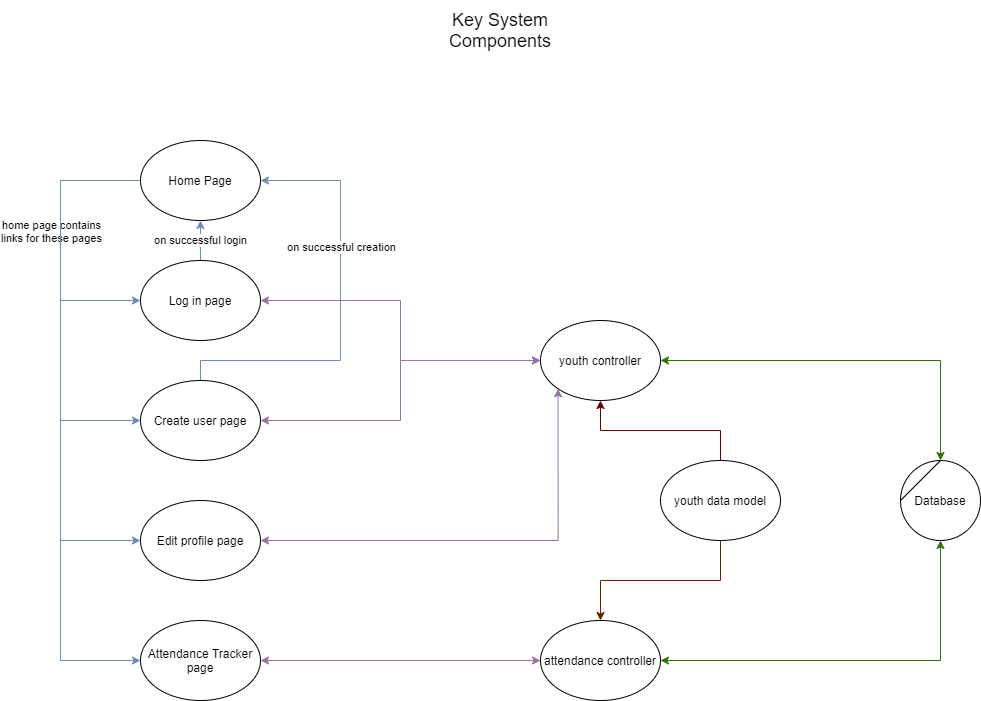

The diagram above was exported from draw.io. Its source (the exported page's mxGraphModel, read from the mxfile embedded in the PNG):
<mxGraphModel dx="5767" dy="4116" grid="1" gridSize="10" guides="1" tooltips="1" connect="1" arrows="1" fold="1" page="1" pageScale="1" pageWidth="4681" pageHeight="3300" math="0" shadow="0">
  <root>
    <mxCell id="0" />
    <mxCell id="1" parent="0" />
    <mxCell id="TSc2QlYlL7ex780wSgsN-1" value="&lt;font style=&quot;font-size: 18px&quot;&gt;Key System Components&lt;/font&gt;" style="text;html=1;strokeColor=none;fillColor=none;align=center;verticalAlign=middle;whiteSpace=wrap;rounded=0;" parent="1" vertex="1">
      <mxGeometry x="340" y="-60" width="200" height="60" as="geometry" />
    </mxCell>
    <mxCell id="TSc2QlYlL7ex780wSgsN-11" style="edgeStyle=orthogonalEdgeStyle;rounded=0;orthogonalLoop=1;jettySize=auto;html=1;exitX=0;exitY=0.5;exitDx=0;exitDy=0;entryX=0;entryY=0.5;entryDx=0;entryDy=0;fillColor=#dae8fc;strokeColor=#6c8ebf;" parent="1" source="TSc2QlYlL7ex780wSgsN-2" target="TSc2QlYlL7ex780wSgsN-5" edge="1">
      <mxGeometry relative="1" as="geometry">
        <Array as="points">
          <mxPoint y="120" />
          <mxPoint y="480" />
        </Array>
      </mxGeometry>
    </mxCell>
    <mxCell id="TSc2QlYlL7ex780wSgsN-12" style="edgeStyle=orthogonalEdgeStyle;rounded=0;orthogonalLoop=1;jettySize=auto;html=1;exitX=0;exitY=0.5;exitDx=0;exitDy=0;entryX=0;entryY=0.5;entryDx=0;entryDy=0;fillColor=#dae8fc;strokeColor=#6c8ebf;" parent="1" source="TSc2QlYlL7ex780wSgsN-2" target="TSc2QlYlL7ex780wSgsN-6" edge="1">
      <mxGeometry relative="1" as="geometry">
        <Array as="points">
          <mxPoint y="120" />
          <mxPoint y="600" />
        </Array>
      </mxGeometry>
    </mxCell>
    <mxCell id="TSc2QlYlL7ex780wSgsN-14" value="home page contains&lt;br&gt;links for these pages" style="edgeLabel;html=1;align=center;verticalAlign=middle;resizable=0;points=[];" parent="TSc2QlYlL7ex780wSgsN-12" vertex="1" connectable="0">
      <mxGeometry x="-0.6808" relative="1" as="geometry">
        <mxPoint x="-10" y="28" as="offset" />
      </mxGeometry>
    </mxCell>
    <mxCell id="TSc2QlYlL7ex780wSgsN-16" style="edgeStyle=orthogonalEdgeStyle;rounded=0;orthogonalLoop=1;jettySize=auto;html=1;exitX=0;exitY=0.5;exitDx=0;exitDy=0;entryX=0;entryY=0.5;entryDx=0;entryDy=0;fillColor=#dae8fc;strokeColor=#6c8ebf;" parent="1" source="TSc2QlYlL7ex780wSgsN-2" target="TSc2QlYlL7ex780wSgsN-3" edge="1">
      <mxGeometry relative="1" as="geometry">
        <Array as="points">
          <mxPoint y="120" />
          <mxPoint y="240" />
        </Array>
      </mxGeometry>
    </mxCell>
    <mxCell id="TSc2QlYlL7ex780wSgsN-17" style="edgeStyle=orthogonalEdgeStyle;rounded=0;orthogonalLoop=1;jettySize=auto;html=1;exitX=0;exitY=0.5;exitDx=0;exitDy=0;entryX=0;entryY=0.5;entryDx=0;entryDy=0;fillColor=#dae8fc;strokeColor=#6c8ebf;" parent="1" source="TSc2QlYlL7ex780wSgsN-2" target="TSc2QlYlL7ex780wSgsN-4" edge="1">
      <mxGeometry relative="1" as="geometry">
        <Array as="points">
          <mxPoint y="120" />
          <mxPoint y="360" />
        </Array>
      </mxGeometry>
    </mxCell>
    <mxCell id="TSc2QlYlL7ex780wSgsN-2" value="Home Page" style="ellipse;whiteSpace=wrap;html=1;" parent="1" vertex="1">
      <mxGeometry x="80" y="80" width="120" height="80" as="geometry" />
    </mxCell>
    <mxCell id="TSc2QlYlL7ex780wSgsN-15" value="on successful login" style="edgeStyle=orthogonalEdgeStyle;rounded=0;orthogonalLoop=1;jettySize=auto;html=1;exitX=0.5;exitY=0;exitDx=0;exitDy=0;entryX=0.5;entryY=1;entryDx=0;entryDy=0;fillColor=#dae8fc;strokeColor=#6c8ebf;" parent="1" source="TSc2QlYlL7ex780wSgsN-3" target="TSc2QlYlL7ex780wSgsN-2" edge="1">
      <mxGeometry relative="1" as="geometry" />
    </mxCell>
    <mxCell id="TSc2QlYlL7ex780wSgsN-23" style="edgeStyle=orthogonalEdgeStyle;rounded=0;orthogonalLoop=1;jettySize=auto;html=1;exitX=1;exitY=0.5;exitDx=0;exitDy=0;startArrow=classic;startFill=1;fillColor=#e1d5e7;strokeColor=#9673a6;" parent="1" source="TSc2QlYlL7ex780wSgsN-3" target="TSc2QlYlL7ex780wSgsN-21" edge="1">
      <mxGeometry relative="1" as="geometry" />
    </mxCell>
    <mxCell id="TSc2QlYlL7ex780wSgsN-3" value="Log in page" style="ellipse;whiteSpace=wrap;html=1;" parent="1" vertex="1">
      <mxGeometry x="80" y="200" width="120" height="80" as="geometry" />
    </mxCell>
    <mxCell id="TSc2QlYlL7ex780wSgsN-22" style="edgeStyle=orthogonalEdgeStyle;rounded=0;orthogonalLoop=1;jettySize=auto;html=1;exitX=1;exitY=0.5;exitDx=0;exitDy=0;entryX=0;entryY=0.5;entryDx=0;entryDy=0;startArrow=classic;startFill=1;fillColor=#e1d5e7;strokeColor=#9673a6;" parent="1" source="TSc2QlYlL7ex780wSgsN-4" target="TSc2QlYlL7ex780wSgsN-21" edge="1">
      <mxGeometry relative="1" as="geometry" />
    </mxCell>
    <mxCell id="TSc2QlYlL7ex780wSgsN-40" style="edgeStyle=orthogonalEdgeStyle;rounded=0;orthogonalLoop=1;jettySize=auto;html=1;exitX=0.5;exitY=0;exitDx=0;exitDy=0;entryX=1;entryY=0.5;entryDx=0;entryDy=0;startArrow=none;startFill=0;fillColor=#dae8fc;strokeColor=#6c8ebf;" parent="1" source="TSc2QlYlL7ex780wSgsN-4" target="TSc2QlYlL7ex780wSgsN-2" edge="1">
      <mxGeometry relative="1" as="geometry">
        <Array as="points">
          <mxPoint x="140" y="300" />
          <mxPoint x="280" y="300" />
          <mxPoint x="280" y="120" />
        </Array>
      </mxGeometry>
    </mxCell>
    <mxCell id="TSc2QlYlL7ex780wSgsN-41" value="on successful creation" style="edgeLabel;html=1;align=center;verticalAlign=middle;resizable=0;points=[];" parent="TSc2QlYlL7ex780wSgsN-40" vertex="1" connectable="0">
      <mxGeometry x="0.3053" relative="1" as="geometry">
        <mxPoint as="offset" />
      </mxGeometry>
    </mxCell>
    <mxCell id="TSc2QlYlL7ex780wSgsN-4" value="Create user page" style="ellipse;whiteSpace=wrap;html=1;" parent="1" vertex="1">
      <mxGeometry x="80" y="320" width="120" height="80" as="geometry" />
    </mxCell>
    <mxCell id="TSc2QlYlL7ex780wSgsN-28" style="edgeStyle=orthogonalEdgeStyle;rounded=0;orthogonalLoop=1;jettySize=auto;html=1;exitX=1;exitY=0.5;exitDx=0;exitDy=0;entryX=0;entryY=1;entryDx=0;entryDy=0;startArrow=classic;startFill=1;fillColor=#e1d5e7;strokeColor=#9673a6;" parent="1" source="TSc2QlYlL7ex780wSgsN-5" target="TSc2QlYlL7ex780wSgsN-21" edge="1">
      <mxGeometry relative="1" as="geometry" />
    </mxCell>
    <mxCell id="TSc2QlYlL7ex780wSgsN-5" value="Edit profile page" style="ellipse;whiteSpace=wrap;html=1;" parent="1" vertex="1">
      <mxGeometry x="80" y="440" width="120" height="80" as="geometry" />
    </mxCell>
    <mxCell id="TSc2QlYlL7ex780wSgsN-30" style="edgeStyle=orthogonalEdgeStyle;rounded=0;orthogonalLoop=1;jettySize=auto;html=1;exitX=1;exitY=0.5;exitDx=0;exitDy=0;entryX=0;entryY=0.5;entryDx=0;entryDy=0;startArrow=classic;startFill=1;fillColor=#e1d5e7;strokeColor=#9673a6;" parent="1" source="TSc2QlYlL7ex780wSgsN-6" target="TSc2QlYlL7ex780wSgsN-29" edge="1">
      <mxGeometry relative="1" as="geometry" />
    </mxCell>
    <mxCell id="TSc2QlYlL7ex780wSgsN-6" value="Attendance Tracker page" style="ellipse;whiteSpace=wrap;html=1;" parent="1" vertex="1">
      <mxGeometry x="80" y="560" width="120" height="80" as="geometry" />
    </mxCell>
    <mxCell id="eo3PwDNHNa8da55Vf99f-1" style="edgeStyle=orthogonalEdgeStyle;rounded=0;orthogonalLoop=1;jettySize=auto;html=1;exitX=1;exitY=0.5;exitDx=0;exitDy=0;fillColor=#60a917;strokeColor=#2D7600;startArrow=classic;startFill=1;" parent="1" source="TSc2QlYlL7ex780wSgsN-21" target="TSc2QlYlL7ex780wSgsN-36" edge="1">
      <mxGeometry relative="1" as="geometry" />
    </mxCell>
    <mxCell id="TSc2QlYlL7ex780wSgsN-21" value="youth controller" style="ellipse;whiteSpace=wrap;html=1;" parent="1" vertex="1">
      <mxGeometry x="480" y="260" width="120" height="80" as="geometry" />
    </mxCell>
    <mxCell id="TSc2QlYlL7ex780wSgsN-26" style="edgeStyle=orthogonalEdgeStyle;rounded=0;orthogonalLoop=1;jettySize=auto;html=1;exitX=0.5;exitY=0;exitDx=0;exitDy=0;entryX=0.5;entryY=1;entryDx=0;entryDy=0;fillColor=#a20025;strokeColor=#6F0000;" parent="1" source="TSc2QlYlL7ex780wSgsN-25" target="TSc2QlYlL7ex780wSgsN-21" edge="1">
      <mxGeometry relative="1" as="geometry" />
    </mxCell>
    <mxCell id="TSc2QlYlL7ex780wSgsN-31" style="edgeStyle=orthogonalEdgeStyle;rounded=0;orthogonalLoop=1;jettySize=auto;html=1;exitX=0.5;exitY=1;exitDx=0;exitDy=0;fillColor=#a0522d;strokeColor=#6D1F00;" parent="1" source="TSc2QlYlL7ex780wSgsN-25" target="TSc2QlYlL7ex780wSgsN-29" edge="1">
      <mxGeometry relative="1" as="geometry" />
    </mxCell>
    <mxCell id="TSc2QlYlL7ex780wSgsN-25" value="youth data model" style="ellipse;whiteSpace=wrap;html=1;" parent="1" vertex="1">
      <mxGeometry x="600" y="400" width="120" height="80" as="geometry" />
    </mxCell>
    <mxCell id="eo3PwDNHNa8da55Vf99f-2" style="edgeStyle=orthogonalEdgeStyle;rounded=0;orthogonalLoop=1;jettySize=auto;html=1;exitX=1;exitY=0.5;exitDx=0;exitDy=0;entryX=0.5;entryY=1;entryDx=0;entryDy=0;fillColor=#60a917;strokeColor=#2D7600;startArrow=classic;startFill=1;" parent="1" source="TSc2QlYlL7ex780wSgsN-29" target="TSc2QlYlL7ex780wSgsN-36" edge="1">
      <mxGeometry relative="1" as="geometry" />
    </mxCell>
    <mxCell id="TSc2QlYlL7ex780wSgsN-29" value="attendance controller" style="ellipse;whiteSpace=wrap;html=1;" parent="1" vertex="1">
      <mxGeometry x="480" y="560" width="120" height="80" as="geometry" />
    </mxCell>
    <mxCell id="TSc2QlYlL7ex780wSgsN-34" value="" style="group" parent="1" vertex="1" connectable="0">
      <mxGeometry x="840" y="400" width="80" height="80" as="geometry" />
    </mxCell>
    <mxCell id="TSc2QlYlL7ex780wSgsN-35" value="" style="group" parent="TSc2QlYlL7ex780wSgsN-34" vertex="1" connectable="0">
      <mxGeometry width="80" height="80" as="geometry" />
    </mxCell>
    <mxCell id="TSc2QlYlL7ex780wSgsN-36" value="&lt;div&gt;Database&lt;/div&gt;" style="ellipse;whiteSpace=wrap;html=1;aspect=fixed;strokeColor=#000000;" parent="TSc2QlYlL7ex780wSgsN-35" vertex="1">
      <mxGeometry width="80" height="80" as="geometry" />
    </mxCell>
    <mxCell id="TSc2QlYlL7ex780wSgsN-37" value="" style="endArrow=none;html=1;" parent="TSc2QlYlL7ex780wSgsN-35" edge="1">
      <mxGeometry width="50" height="50" relative="1" as="geometry">
        <mxPoint y="40" as="sourcePoint" />
        <mxPoint x="40" as="targetPoint" />
      </mxGeometry>
    </mxCell>
  </root>
</mxGraphModel>